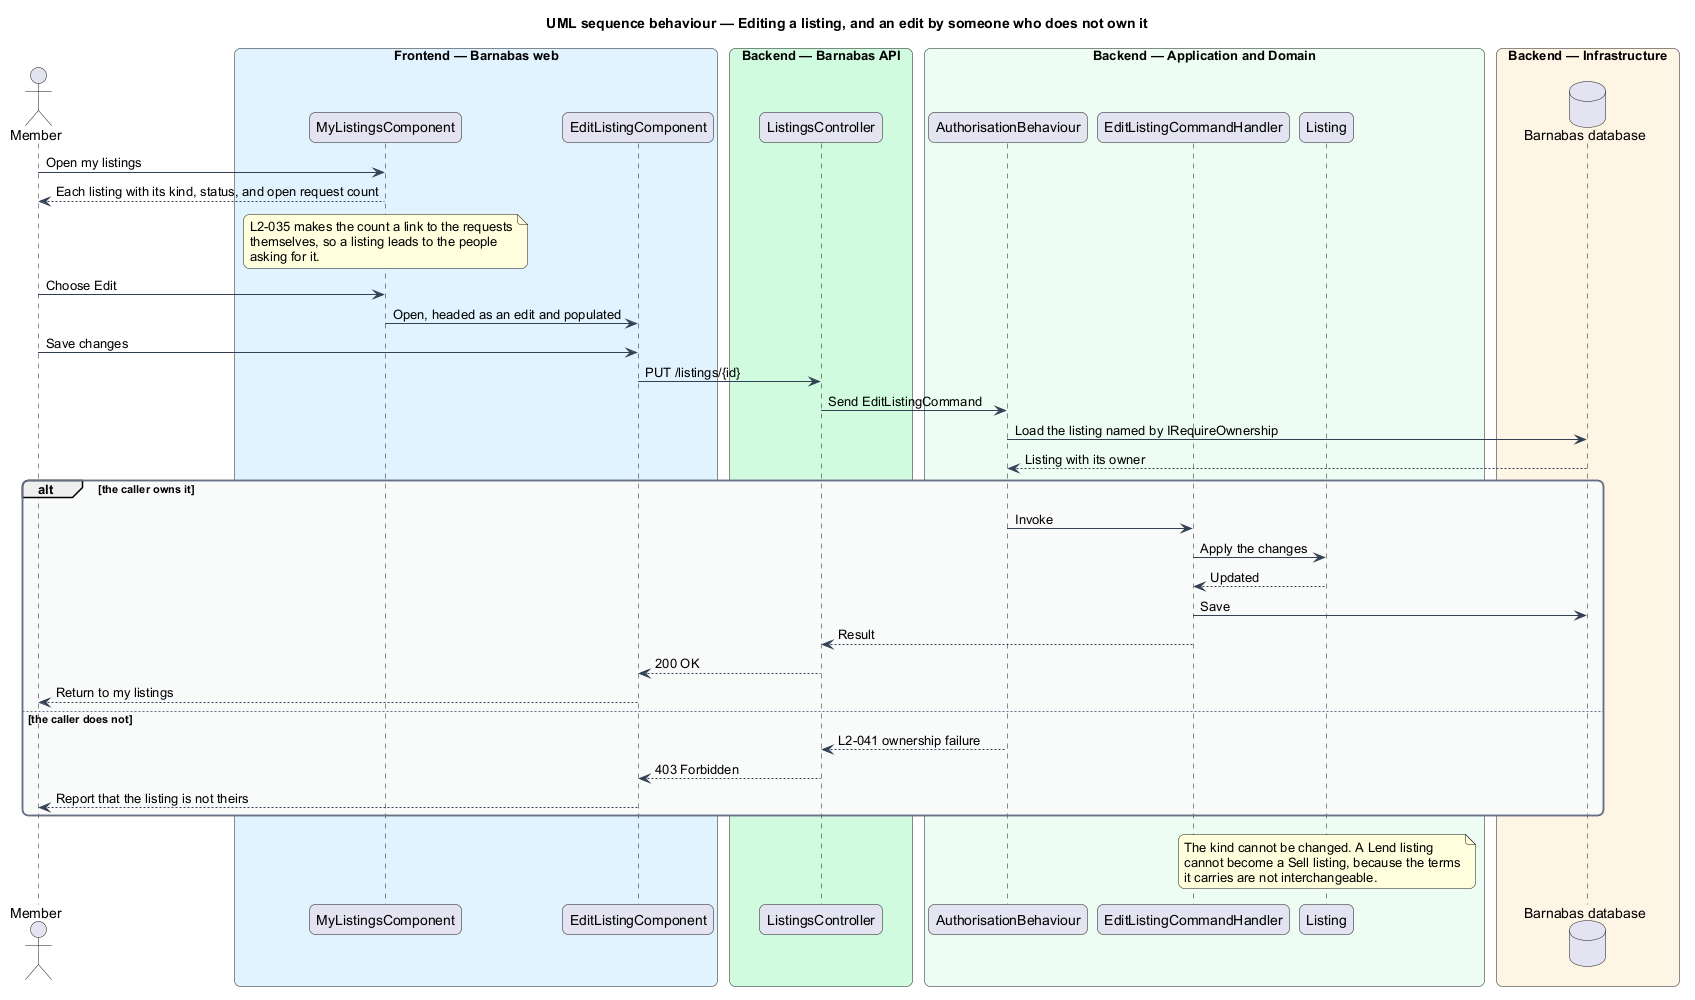

The diagram above was rendered by PlantUML. Its source (embedded in the PNG):
@startuml
title UML sequence behaviour — Editing a listing, and an edit by someone who does not own it
skinparam backgroundColor #FFFFFF
skinparam shadowing false
skinparam roundcorner 12
skinparam defaultFontName Arial
skinparam ArrowColor #344054
skinparam rectangle {
  BorderColor #344054
  FontColor #101828
}
skinparam package {
  BorderColor #667085
  FontColor #101828
  BackgroundColor #F9FAFB
}
actor "Member" as actor
box "Frontend — Barnabas web" #E0F2FE
  participant "MyListingsComponent" as page
  participant "EditListingComponent" as form
end box
box "Backend — Barnabas API" #D1FADF
  participant "ListingsController" as controller
end box
box "Backend — Application and Domain" #ECFDF3
  participant "AuthorisationBehaviour" as behaviour
  participant "EditListingCommandHandler" as handler
  participant "Listing" as entity
end box
box "Backend — Infrastructure" #FFF4E5
  database "Barnabas database" as db
end box

actor -> page : Open my listings
page --> actor : Each listing with its kind, status, and open request count
note over page : L2-035 makes the count a link to the requests\nthemselves, so a listing leads to the people\nasking for it.
actor -> page : Choose Edit
page -> form : Open, headed as an edit and populated
actor -> form : Save changes
form -> controller : PUT /listings/{id}
controller -> behaviour : Send EditListingCommand
behaviour -> db : Load the listing named by IRequireOwnership
db --> behaviour : Listing with its owner
alt the caller owns it
  behaviour -> handler : Invoke
  handler -> entity : Apply the changes
  entity --> handler : Updated
  handler -> db : Save
  handler --> controller : Result
  controller --> form : 200 OK
  form --> actor : Return to my listings
else the caller does not
  behaviour --> controller : L2-041 ownership failure
  controller --> form : 403 Forbidden
  form --> actor : Report that the listing is not theirs
end
note over entity : The kind cannot be changed. A Lend listing\ncannot become a Sell listing, because the terms\nit carries are not interchangeable.
@enduml